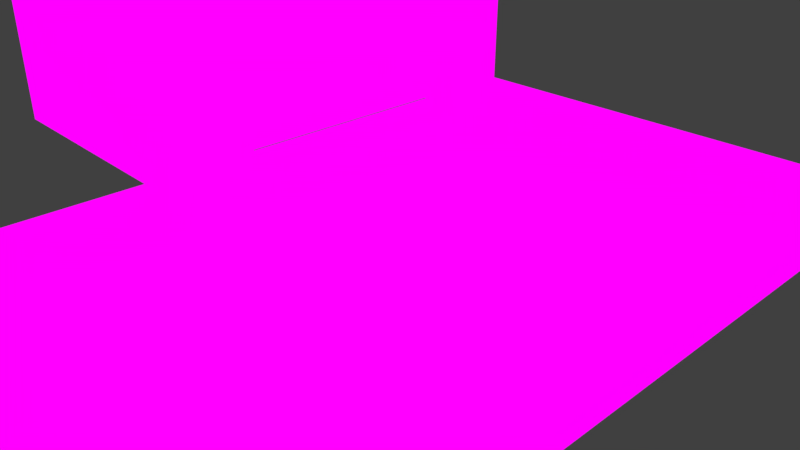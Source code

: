 # Source: reuseable.blend  (saved by Blender 2.79.0; exported with 4.5.12 LTS)
import bpy
from mathutils import Matrix  # noqa: F401  (used for matrix-valued properties, if any)

bpy.ops.wm.read_factory_settings(use_empty=True)
scene = bpy.context.scene
scene.name = 'Scene'

# ---- collections
col_collection_1 = bpy.data.collections.new('Collection 1'); scene.collection.children.link(col_collection_1)

# ---- images (referenced by path relative to the original .blend; pixels are not part of the script)
import os
ASSET_DIR = os.environ.get("B2B_ASSET_DIR", "")  # directory of the original .blend (textures are referenced by path, not embedded)
HERE = os.path.dirname(os.path.abspath(__file__))  # packed textures are extracted next to this script under _unpacked/

def load_image(name, relpath, width, height, colorspace="sRGB"):
    """Load a texture the original file referenced (path relative to the .blend, or extracted next to this script)."""
    p = next((c for c in (os.path.join(HERE, relpath), os.path.join(ASSET_DIR, relpath)) if relpath and os.path.exists(c)), "")
    if p:
        img = bpy.data.images.load(p, check_existing=True)
        img.name = name
    else:  # same state as the original file: an image datablock whose file is absent (Cycles renders it pink)
        img = bpy.data.images.new(name, width, height)
        img.source = "FILE"
        img.filepath = "//" + (relpath or name)
    img.colorspace_settings.name = colorspace
    return img
img_door_panel_copy_png = load_image('door_panel+copy.png', 'door_panel+copy.png', 1024, 1024, 'sRGB')

# ---- materials (node trees are filled in below, after node groups)
mat_material_003 = bpy.data.materials.new('Material.003')
mat_material_003.alpha_threshold = 0.0
mat_material_003.roughness = 0.5
mat_material_001 = bpy.data.materials.new('Material.001')
mat_material_001.alpha_threshold = 0.0
mat_material_001.roughness = 0.5

# ---- material node trees
mat_material_003.use_nodes = True; mat_material_003.node_tree.nodes.clear()
_N = mat_material_003.node_tree.nodes; _L = mat_material_003.node_tree.links
n0 = _N.new('ShaderNodeOutputMaterial'); n0.name = 'Material Output'; n0.location = (300, 300)
n1 = _N.new('ShaderNodeTexImage'); n1.name = 'Image Texture'; n1.location = (40, 320)
n1.width = 140
n1.image = img_door_panel_copy_png
_L.new(n1.outputs[0], n0.inputs[0])
n0.is_active_output = True
mat_material_001.use_nodes = True; mat_material_001.node_tree.nodes.clear()
_N = mat_material_001.node_tree.nodes; _L = mat_material_001.node_tree.links
n0 = _N.new('ShaderNodeOutputMaterial'); n0.name = 'Material Output'; n0.location = (300, 300)
n1 = _N.new('ShaderNodeTexImage'); n1.name = 'Image Texture'; n1.location = (100, 340)
n1.width = 140
n1.image = img_door_panel_copy_png
_L.new(n1.outputs[0], n0.inputs[0])
n0.is_active_output = True

# ---- world
world_world = bpy.data.worlds.new('World'); scene.world = world_world
world_world.color = (0.05088, 0.05088, 0.05088)
world_world.use_sun_shadow = False
world_world.sun_shadow_jitter_overblur = 0.0
world_world.cycles.sampling_method = 'MANUAL'

# ---- cameras
cam_camera = bpy.data.cameras.new('Camera')
cam_camera.clip_end = 100.0
cam_camera.lens = 35.0
cam_camera.sensor_width = 32.0
cam_camera.sensor_height = 18.0
cam_camera.ortho_scale = 7.314
cam_camera.dof.focus_distance = 0.0

# ---- lights
light_lamp = bpy.data.lights.new('Lamp', 'POINT')
light_lamp.transmission_factor = 0.0
light_lamp.cutoff_distance = 30.0
light_lamp.energy = 100.0
light_lamp.shadow_buffer_clip_start = 1.001
light_lamp.shadow_soft_size = 0.1
light_lamp.shadow_maximum_resolution = 0.006
light_lamp.use_absolute_resolution = True

# ---- meshes
me_plane = bpy.data.meshes.new('Plane')
me_plane.from_pydata([(-6.0, -7.0, 0.0), (2.0, -7.0, 0.0), (-6.0, 1.0, 0.0), (2.0, 1.0, 0.0), (-6.0, -15.0, 0.0), (2.0, -15.0, 0.0), (-6.0, -7.0, 0.0), (2.0, -7.0, 0.0)], [], [(0, 1, 3, 2), (4, 5, 7, 6)])
_uv = me_plane.uv_layers.new(name='UVMap')
_uv.uv.foreach_set('vector', [0.844, 0.8435, 0.844, 0.9065, 0.781, 0.9065, 0.781, 0.8435, 0.844, 0.8435, 0.844, 0.9065, 0.781, 0.9065, 0.781, 0.8435])
me_plane.materials.append(mat_material_003)
me_plane.use_remesh_preserve_volume = False
me_plane.use_remesh_preserve_attributes = False
me_plane.use_mirror_vertex_groups = False
me_plane.update()
me_cube_004 = bpy.data.meshes.new('Cube.004')
me_cube_004.from_pydata([(-2.0, -4.0, -1.0), (-2.0, -4.0, 1.0), (-2.0, -2.0, -1.0), (-2.0, -2.0, 1.0), (0.0, -4.0, -1.0), (0.0, -2.0, -1.0), (-4.0, -4.0, -1.0), (-4.0, -2.0, -1.0), (-4.0, -2.0, 1.0), (-2.0, 0.0, -1.0), (-4.0, 0.0, -1.0), (-2.0, -2.0, 3.0), (-2.0, -4.0, 1.0), (-2.0, -2.0, 1.0), (-4.0, -2.0, 1.0), (-2.0, -4.0, 7.0), (-2.0, -2.0, 7.0), (-4.0, -4.0, 7.0), (-4.0, -2.0, 7.0), (-2.0, -4.0, 7.0), (-2.0, -2.0, 7.0), (0.0, -4.0, 7.0), (0.0, -2.0, 7.0), (-2.0, -2.0, 7.0), (-2.0, -2.0, 7.0), (-2.0, -4.0, 7.0), (-2.0, -2.0, 7.0), (-2.0, -2.0, 7.0), (-4.0, -2.0, 7.0), (-2.0, 0.0, 7.0), (-4.0, 0.0, 7.0), (-2.0, -2.0, 7.0), (-2.0, -2.0, 5.0), (-4.0, -2.0, 7.0), (-2.0, -2.0, 5.01), (0.0, -2.0, 5.01), (-2.0, -2.0, 5.01), (-2.0, -2.0, 7.01), (-2.0, -2.0, 3.0), (-2.0, -2.0, 1.0), (-2.0, -2.0, 7.0), (0.0, -2.0, 7.0), (-2.0, -2.0, 7.0), (-2.0, -2.0, 7.0), (-2.0, -2.0, 7.0), (-2.0, -2.0, 7.0), (-2.0, -2.0, 5.0), (-2.0, -2.0, 5.01), (0.0, -2.0, 5.01), (-2.0, -2.0, 5.01), (-2.0, -2.0, 7.01), (-2.0, -2.0, 3.0), (-2.0, -2.0, 1.0), (-2.0, -2.0, 7.0), (0.0, -2.0, 7.0), (-2.0, -2.0, 7.0), (-2.0, -2.0, 7.0), (-2.0, -2.0, 7.0), (-2.0, -2.0, 7.0), (-2.0, -2.0, 5.0), (-2.0, -2.0, 5.01), (0.0, -2.0, 5.01), (-2.0, -2.0, 5.01), (-2.0, -2.0, 7.01), (-2.0, -2.0, 7.0), (-2.0, -2.0, 7.0), (-2.0, -2.0, 5.01), (-2.0, -2.0, 7.0), (-2.0, -2.0, 5.01), (-2.0, -2.0, 7.0), (0.0, -2.0, 7.0), (-2.0, -2.0, 7.0), (-2.0, -2.0, 7.0), (0.0, -2.0, 5.01), (-2.0, -2.0, 5.01), (-2.0, 0.0, 7.0), (0.0, 0.0, 7.0), (0.0, 0.0, 5.01), (-2.0, 0.0, 5.01), (-2.0, -2.0, -0.9905), (0.0, -2.0, -0.9905), (-2.0, 0.0, -0.9905), (0.0, 0.0, -0.9905)], [], [(2, 7, 10, 9), (2, 5, 4, 0), (37, 24, 23, 20, 34), (1, 12, 15, 17, 6, 0), (24, 26, 25, 19, 20, 23), (2, 0, 6, 7), (9, 29, 27, 3, 2), (8, 28, 30, 10, 7), (14, 13, 32, 33), (3, 34, 35, 5, 2), (11, 3, 27, 31), (23, 24, 43, 42), (5, 35, 22, 21, 4), (15, 16, 18, 17), (13, 14, 18, 16), (22, 20, 19, 21), (28, 33, 32, 31, 27), (4, 21, 19, 1, 0), (36, 26, 44, 49), (20, 22, 41, 40), (6, 17, 18, 14, 8, 7), (28, 27, 29, 30), (8, 14, 33, 28), (3, 11, 37, 34), (13, 12, 25, 26, 36), (1, 19, 25, 12), (22, 35, 48, 41), (45, 46, 59, 58), (50, 38, 51, 63), (48, 47, 60, 61), (49, 44, 57, 62), (13, 36, 49, 39), (35, 34, 47, 48), (37, 11, 38, 50), (31, 32, 46, 45), (24, 37, 50, 43), (26, 24, 43, 44), (11, 31, 45, 38), (32, 13, 39, 46), (23, 20, 40, 42), (34, 20, 40, 47), (52, 51, 58, 59), (63, 62, 57, 56), (54, 61, 77, 76), (51, 52, 62, 63), (40, 41, 54, 53), (38, 45, 58, 51), (42, 40, 53, 55), (46, 39, 52, 59), (42, 43, 56, 55), (47, 40, 53, 60), (44, 43, 56, 57), (39, 49, 62, 52), (41, 48, 61, 54), (43, 50, 63, 56), (62, 49, 68, 74), (26, 36, 66, 65), (53, 54, 70, 69), (49, 36, 66, 68), (54, 61, 73, 70), (55, 53, 69, 71), (43, 56, 72, 67), (24, 26, 65, 64), (43, 24, 64, 67), (55, 56, 72, 71), (77, 78, 75, 76), (53, 54, 76, 75), (10, 30, 29, 9), (80, 79, 81, 82), (61, 60, 78, 77)])
_uv = me_cube_004.uv_layers.new(name='UVMap')
_uv.uv.foreach_set('vector', [0.7511, 0.6831, 0.8889, 0.6831, 0.8889, 0.8209, 0.7511, 0.8209, 0.8412, 0.6732, 0.9748, 0.6732, 0.9748, 0.8068, 0.8412, 0.8068, 0.5, 1.0, 0.9755, 0.6545, 0.7939, 0.09549, 0.2061, 0.09549, 0.02447, 0.6545, 0.872, 0.766, 0.9569, 0.717, 0.9569, 0.619, 0.872, 0.57, 0.7871, 0.619, 0.7871, 0.717, 0.5, 1.0, 0.933, 0.75, 0.933, 0.25, 0.5, 0.0, 0.06699, 0.25, 0.06699, 0.75, 0.8126, 0.6526, 0.9474, 0.6526, 0.9474, 0.7874, 0.8126, 0.7874, -1.192e-07, 1.0, 1.788e-07, 0.0, 0.75, 5.96e-08, 0.75, 0.75, 0.75, 1.0, 0.898, 0.8346, 0.9599, 0.7896, 0.9363, 0.7169, 0.8597, 0.7169, 0.8361, 0.7896, 0.0, 0.0, 1.0, 0.0, 1.0, 1.0, 0.0, 1.0, 0.87, 0.9175, 0.9791, 0.8382, 0.9374, 0.71, 0.8026, 0.71, 0.7609, 0.8382, 0.0, 0.0, 1.0, 0.0, 1.0, 1.0, 0.0, 1.0, 0.0, 0.0, 1.0, 0.0, 1.0, 1.0, 0.0, 1.0, 0.8629, 0.9859, 0.9954, 0.9864, 0.9814, 0.03299, 0.8311, 0.03299, 0.8475, 0.6394, 0.7792, 0.7012, 0.9808, 0.7012, 0.9808, 0.9028, 0.7792, 0.9028, 0.0, 0.0, 1.0, 0.0, 1.0, 1.0, 0.0, 1.0, 0.7695, 0.6855, 0.9385, 0.6855, 0.9385, 0.8545, 0.7695, 0.8545, 0.5, 1.0, 0.9755, 0.6545, 0.7939, 0.09549, 0.2061, 0.09549, 0.02447, 0.6545, 0.852, 0.706, 0.9259, 0.6523, 0.8977, 0.5655, 0.8063, 0.5655, 0.7781, 0.6523, 0.0, 0.0, 1.0, 0.0, 1.0, 1.0, 0.0, 1.0, 0.0, 0.0, 1.0, 0.0, 1.0, 1.0, 0.0, 1.0, 0.866, 0.9205, 0.9808, 0.8543, 0.9808, 0.7217, 0.866, 0.6555, 0.7512, 0.7217, 0.7512, 0.8543, 0.7731, 0.6631, 0.9469, 0.6631, 0.9469, 0.8369, 0.7731, 0.8369, 0.0, 0.0, 1.0, 0.0, 1.0, 1.0, 0.0, 1.0, 0.0, 0.0, 1.0, 0.0, 1.0, 1.0, 0.0, 1.0, 0.5, 1.0, 0.9755, 0.6545, 0.7939, 0.09549, 0.2061, 0.09549, 0.02447, 0.6545, 0.0, 0.0, 1.0, 0.0, 1.0, 1.0, 0.0, 1.0, 0.0, 0.0, 1.0, 0.0, 1.0, 1.0, 0.0, 1.0, 0.0, 0.0, 1.0, 0.0, 1.0, 1.0, 0.0, 1.0, 0.0, 0.0, 1.0, 0.0, 1.0, 1.0, 0.0, 1.0, 0.0, 0.0, 1.0, 0.0, 1.0, 1.0, 0.0, 1.0, 0.0, 0.0, 1.0, 0.0, 1.0, 1.0, 0.0, 1.0, 0.0, 0.0, 1.0, 0.0, 1.0, 1.0, 0.0, 1.0, 0.0, 0.0, 1.0, 0.0, 1.0, 1.0, 0.0, 1.0, 0.0, 0.0, 1.0, 0.0, 1.0, 1.0, 0.0, 1.0, 0.0, 0.0, 1.0, 0.0, 1.0, 1.0, 0.0, 1.0, 0.0, 0.0, 1.0, 0.0, 1.0, 1.0, 0.0, 1.0, 0.0, 0.0, 1.0, 0.0, 1.0, 1.0, 0.0, 1.0, 0.0, 0.0, 1.0, 0.0, 1.0, 1.0, 0.0, 1.0, 0.0, 0.0, 1.0, 0.0, 1.0, 1.0, 0.0, 1.0, 0.0, 0.0, 1.0, 0.0, 1.0, 1.0, 0.0, 1.0, 0.0, 0.0, 1.0, 0.0, 1.0, 1.0, 0.0, 1.0, 0.0, 0.0, 1.0, 0.0, 1.0, 1.0, 0.0, 1.0, 0.0, 0.0, 1.0, 0.0, 1.0, 1.0, 0.0, 1.0, 0.9737, 0.8897, 0.7703, 0.8897, 0.7703, 0.6863, 0.9737, 0.6863, 0.0, 0.0, 1.0, 0.0, 1.0, 1.0, 0.0, 1.0, 0.0, 0.0, 1.0, 0.0, 1.0, 1.0, 0.0, 1.0, 0.0, 0.0, 1.0, 0.0, 1.0, 1.0, 0.0, 1.0, 0.0, 0.0, 1.0, 0.0, 1.0, 1.0, 0.0, 1.0, 0.0, 0.0, 1.0, 0.0, 1.0, 1.0, 0.0, 1.0, 0.0, 0.0, 1.0, 0.0, 1.0, 1.0, 0.0, 1.0, 0.0, 0.0, 1.0, 0.0, 1.0, 1.0, 0.0, 1.0, 0.0, 0.0, 1.0, 0.0, 1.0, 1.0, 0.0, 1.0, 0.0, 0.0, 1.0, 0.0, 1.0, 1.0, 0.0, 1.0, 0.0, 0.0, 1.0, 0.0, 1.0, 1.0, 0.0, 1.0, 0.0, 0.0, 1.0, 0.0, 1.0, 1.0, 0.0, 1.0, 0.0, 0.0, 1.0, 0.0, 1.0, 1.0, 0.0, 1.0, 0.0, 0.0, 1.0, 0.0, 1.0, 1.0, 0.0, 1.0, 0.0, 0.0, 1.0, 0.0, 1.0, 1.0, 0.0, 1.0, 0.0, 0.0, 1.0, 0.0, 1.0, 1.0, 0.0, 1.0, 0.0, 0.0, 1.0, 0.0, 1.0, 1.0, 0.0, 1.0, 0.0, 0.0, 1.0, 0.0, 1.0, 1.0, 0.0, 1.0, 0.0, 0.0, 1.0, 0.0, 1.0, 1.0, 0.0, 1.0, 0.0, 0.0, 1.0, 0.0, 1.0, 1.0, 0.0, 1.0, 0.0, 0.0, 1.0, 0.0, 1.0, 1.0, 0.0, 1.0, 0.0, 0.0, 1.0, 0.0, 1.0, 1.0, 0.0, 1.0, 0.0, 0.0, 1.0, 0.0, 1.0, 1.0, 0.0, 1.0, 0.8361, 0.7421, 0.9599, 0.7421, 0.9599, 0.8659, 0.8361, 0.8659, 0.0, 0.0, 1.0, 0.0, 1.0, 1.0, 0.0, 1.0, 0.8048, 0.6948, 0.9352, 0.6948, 0.9352, 0.8252, 0.8048, 0.8252, 0.7444, 0.6664, 0.9596, 0.6664, 0.9596, 0.8816, 0.7444, 0.8816])
me_cube_004.materials.append(mat_material_001)
me_cube_004.use_remesh_preserve_volume = False
me_cube_004.use_remesh_preserve_attributes = False
me_cube_004.use_mirror_vertex_groups = False
me_cube_004.use_paint_bone_selection = False
me_cube_004.use_paint_mask = True
me_cube_004.update()

# ---- objects
ob_plane = bpy.data.objects.new('Plane', me_plane)
ob_cube_001 = bpy.data.objects.new('Cube.001', me_cube_004)
ob_lamp = bpy.data.objects.new('Lamp', light_lamp)
ob_camera = bpy.data.objects.new('Camera', cam_camera)

# ---- transforms, parenting, visibility, modifiers, constraints
ob_plane.location = (2.0, 6.0, 0.0)
ob_plane.lineart.crease_threshold = 0.0
ob_cube_001.location = (-4.0, 3.0, 1.0)
ob_cube_001.lineart.crease_threshold = 0.0
_m = ob_cube_001.modifiers.new('Mirror', 'MIRROR')
_m.use_axis = (False, True, False)
ob_lamp.location = (4.076, 1.005, 5.904)
ob_lamp.rotation_euler = (0.6503, 0.05522, 1.866)
ob_lamp.lock_rotations_4d = False
ob_lamp.empty_display_type = 'ARROWS'
ob_lamp.color = (0.0, 0.0, 0.0, 0.0)
ob_lamp.lineart.crease_threshold = 0.0
ob_camera.location = (7.481, -6.508, 5.344)
ob_camera.rotation_euler = (1.109, 0.0, 0.8149)
ob_camera.lock_rotations_4d = False
ob_camera.empty_display_type = 'ARROWS'
ob_camera.color = (0.0, 0.0, 0.0, 0.0)
ob_camera.display_type = 'WIRE'
ob_camera.lineart.crease_threshold = 0.0

# ---- collection membership
col_collection_1.objects.link(ob_plane)
col_collection_1.objects.link(ob_cube_001)
col_collection_1.objects.link(ob_lamp)
col_collection_1.objects.link(ob_camera)

# ---- scene / render settings (as saved in the file)
scene.camera = ob_camera
scene.frame_start = 1; scene.frame_end = 250; scene.frame_set(1)
scene.render.engine = 'CYCLES'
scene.render.resolution_percentage = 50
scene.render.dither_intensity = 0.0
scene.cycles.use_denoising = False
scene.cycles.samples = 128
scene.cycles.sampling_pattern = 'TABULATED_SOBOL'
scene.cycles.use_adaptive_sampling = False
scene.cycles.use_light_tree = False
scene.cycles.blur_glossy = 0.0
scene.cycles.sample_clamp_indirect = 0.0
scene.view_settings.view_transform = 'Standard'
bpy.context.view_layer.update()
